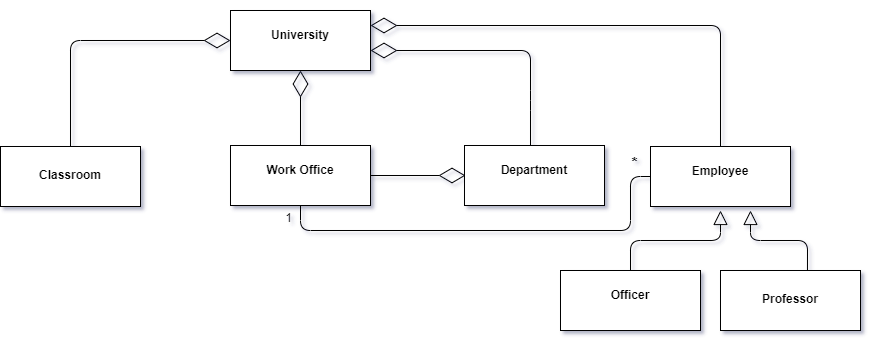

The diagram above was exported from draw.io. Its source (the exported page's mxGraphModel, read from the mxfile embedded in the PNG):
<mxGraphModel dx="709" dy="554" grid="1" gridSize="2" guides="0" tooltips="1" connect="1" arrows="1" fold="1" page="1" pageScale="1" pageWidth="1169" pageHeight="827" background="#fff" math="0" shadow="1">
  <root>
    <mxCell id="WIyWlLk6GJQsqaUBKTNV-0" />
    <mxCell id="WIyWlLk6GJQsqaUBKTNV-1" parent="WIyWlLk6GJQsqaUBKTNV-0" />
    <mxCell id="kmkAhiRZotyWqpuYwv3N-5" value="&lt;p style=&quot;margin: 0px ; margin-top: 4px ; text-align: center&quot;&gt;&lt;br&gt;&lt;b&gt;University&lt;/b&gt;&lt;/p&gt;" style="verticalAlign=top;align=left;overflow=fill;fontSize=12;fontFamily=Helvetica;html=1;" vertex="1" parent="WIyWlLk6GJQsqaUBKTNV-1">
      <mxGeometry x="310" y="40" width="140" height="60" as="geometry" />
    </mxCell>
    <mxCell id="kmkAhiRZotyWqpuYwv3N-8" value="&lt;p style=&quot;margin: 0px ; margin-top: 4px ; text-align: center&quot;&gt;&lt;br&gt;&lt;b&gt;Work Office&lt;/b&gt;&lt;/p&gt;" style="verticalAlign=top;align=left;overflow=fill;fontSize=12;fontFamily=Helvetica;html=1;" vertex="1" parent="WIyWlLk6GJQsqaUBKTNV-1">
      <mxGeometry x="310" y="175" width="140" height="60" as="geometry" />
    </mxCell>
    <mxCell id="kmkAhiRZotyWqpuYwv3N-15" value="" style="endArrow=diamondThin;endFill=0;endSize=24;html=1;rounded=1;strokeColor=default;exitX=0.5;exitY=0;exitDx=0;exitDy=0;" edge="1" parent="WIyWlLk6GJQsqaUBKTNV-1">
      <mxGeometry width="160" relative="1" as="geometry">
        <mxPoint x="150" y="185" as="sourcePoint" />
        <mxPoint x="310" y="70" as="targetPoint" />
        <Array as="points">
          <mxPoint x="150" y="70" />
        </Array>
      </mxGeometry>
    </mxCell>
    <mxCell id="kmkAhiRZotyWqpuYwv3N-16" value="&lt;p style=&quot;margin: 4px 0px 0px&quot;&gt;&lt;b&gt;&lt;br&gt;&lt;/b&gt;&lt;/p&gt;&lt;p style=&quot;margin: 4px 0px 0px&quot;&gt;&lt;b&gt;Classroom&lt;/b&gt;&lt;/p&gt;" style="verticalAlign=top;align=center;overflow=fill;fontSize=12;fontFamily=Helvetica;html=1;" vertex="1" parent="WIyWlLk6GJQsqaUBKTNV-1">
      <mxGeometry x="80" y="176" width="140" height="60" as="geometry" />
    </mxCell>
    <mxCell id="kmkAhiRZotyWqpuYwv3N-17" value="" style="endArrow=diamondThin;endFill=0;endSize=24;html=1;rounded=1;strokeColor=default;entryX=0.5;entryY=1;entryDx=0;entryDy=0;" edge="1" parent="WIyWlLk6GJQsqaUBKTNV-1" source="kmkAhiRZotyWqpuYwv3N-8" target="kmkAhiRZotyWqpuYwv3N-5">
      <mxGeometry width="160" relative="1" as="geometry">
        <mxPoint x="380" y="170" as="sourcePoint" />
        <mxPoint x="380" y="110" as="targetPoint" />
      </mxGeometry>
    </mxCell>
    <mxCell id="kmkAhiRZotyWqpuYwv3N-19" value="" style="endArrow=diamondThin;endFill=0;endSize=24;html=1;rounded=1;strokeColor=default;" edge="1" parent="WIyWlLk6GJQsqaUBKTNV-1">
      <mxGeometry width="160" relative="1" as="geometry">
        <mxPoint x="610" y="180" as="sourcePoint" />
        <mxPoint x="450" y="80" as="targetPoint" />
        <Array as="points">
          <mxPoint x="610" y="130" />
          <mxPoint x="610" y="80" />
        </Array>
      </mxGeometry>
    </mxCell>
    <mxCell id="kmkAhiRZotyWqpuYwv3N-9" value="&lt;p style=&quot;margin: 0px ; margin-top: 4px ; text-align: center&quot;&gt;&lt;br&gt;&lt;b&gt;Department&lt;/b&gt;&lt;/p&gt;" style="verticalAlign=top;align=left;overflow=fill;fontSize=12;fontFamily=Helvetica;html=1;" vertex="1" parent="WIyWlLk6GJQsqaUBKTNV-1">
      <mxGeometry x="544" y="175" width="140" height="60" as="geometry" />
    </mxCell>
    <mxCell id="kmkAhiRZotyWqpuYwv3N-22" value="" style="endArrow=diamondThin;endFill=0;endSize=24;html=1;rounded=1;strokeColor=default;exitX=1;exitY=0.5;exitDx=0;exitDy=0;" edge="1" parent="WIyWlLk6GJQsqaUBKTNV-1" source="kmkAhiRZotyWqpuYwv3N-8">
      <mxGeometry width="160" relative="1" as="geometry">
        <mxPoint x="460" y="205" as="sourcePoint" />
        <mxPoint x="545" y="205" as="targetPoint" />
      </mxGeometry>
    </mxCell>
    <mxCell id="kmkAhiRZotyWqpuYwv3N-24" value="" style="endArrow=diamondThin;endFill=0;endSize=24;html=1;rounded=1;strokeColor=default;entryX=1;entryY=0.25;entryDx=0;entryDy=0;" edge="1" parent="WIyWlLk6GJQsqaUBKTNV-1" target="kmkAhiRZotyWqpuYwv3N-5">
      <mxGeometry width="160" relative="1" as="geometry">
        <mxPoint x="800" y="180" as="sourcePoint" />
        <mxPoint x="680" y="70" as="targetPoint" />
        <Array as="points">
          <mxPoint x="800" y="55" />
        </Array>
      </mxGeometry>
    </mxCell>
    <mxCell id="kmkAhiRZotyWqpuYwv3N-23" value="&lt;p style=&quot;margin: 0px ; margin-top: 4px ; text-align: center&quot;&gt;&lt;br&gt;&lt;b&gt;Employee&lt;/b&gt;&lt;/p&gt;" style="verticalAlign=top;align=left;overflow=fill;fontSize=12;fontFamily=Helvetica;html=1;" vertex="1" parent="WIyWlLk6GJQsqaUBKTNV-1">
      <mxGeometry x="730" y="176" width="140" height="60" as="geometry" />
    </mxCell>
    <mxCell id="kmkAhiRZotyWqpuYwv3N-25" value="&lt;p style=&quot;margin: 0px ; margin-top: 4px ; text-align: center&quot;&gt;&lt;br&gt;&lt;b&gt;Officer&lt;/b&gt;&lt;/p&gt;" style="verticalAlign=top;align=left;overflow=fill;fontSize=12;fontFamily=Helvetica;html=1;" vertex="1" parent="WIyWlLk6GJQsqaUBKTNV-1">
      <mxGeometry x="640" y="300" width="140" height="60" as="geometry" />
    </mxCell>
    <mxCell id="kmkAhiRZotyWqpuYwv3N-27" value="" style="endArrow=block;endFill=0;endSize=12;html=1;rounded=1;strokeColor=default;exitX=0.5;exitY=0;exitDx=0;exitDy=0;" edge="1" parent="WIyWlLk6GJQsqaUBKTNV-1" source="kmkAhiRZotyWqpuYwv3N-25">
      <mxGeometry width="160" relative="1" as="geometry">
        <mxPoint x="700" y="270" as="sourcePoint" />
        <mxPoint x="800" y="240" as="targetPoint" />
        <Array as="points">
          <mxPoint x="710" y="270" />
          <mxPoint x="800" y="270" />
        </Array>
      </mxGeometry>
    </mxCell>
    <mxCell id="kmkAhiRZotyWqpuYwv3N-28" value="" style="endArrow=block;endFill=0;endSize=12;html=1;rounded=1;strokeColor=default;exitX=0.621;exitY=0.333;exitDx=0;exitDy=0;exitPerimeter=0;" edge="1" parent="WIyWlLk6GJQsqaUBKTNV-1" source="kmkAhiRZotyWqpuYwv3N-26">
      <mxGeometry width="160" relative="1" as="geometry">
        <mxPoint x="890" y="270" as="sourcePoint" />
        <mxPoint x="830" y="240" as="targetPoint" />
        <Array as="points">
          <mxPoint x="887" y="270" />
          <mxPoint x="830" y="270" />
        </Array>
      </mxGeometry>
    </mxCell>
    <mxCell id="kmkAhiRZotyWqpuYwv3N-26" value="&lt;p style=&quot;margin: 0px ; margin-top: 4px ; text-align: center&quot;&gt;&lt;b&gt;&lt;br&gt;&lt;/b&gt;&lt;/p&gt;&lt;p style=&quot;margin: 0px ; margin-top: 4px ; text-align: center&quot;&gt;&lt;b&gt;Professor&lt;/b&gt;&lt;/p&gt;" style="verticalAlign=top;align=left;overflow=fill;fontSize=12;fontFamily=Helvetica;html=1;" vertex="1" parent="WIyWlLk6GJQsqaUBKTNV-1">
      <mxGeometry x="800" y="300" width="140" height="60" as="geometry" />
    </mxCell>
    <mxCell id="kmkAhiRZotyWqpuYwv3N-32" value="" style="endArrow=none;html=1;rounded=1;strokeColor=default;exitX=0.5;exitY=1;exitDx=0;exitDy=0;entryX=0;entryY=0.5;entryDx=0;entryDy=0;" edge="1" parent="WIyWlLk6GJQsqaUBKTNV-1" source="kmkAhiRZotyWqpuYwv3N-8" target="kmkAhiRZotyWqpuYwv3N-23">
      <mxGeometry width="50" height="50" relative="1" as="geometry">
        <mxPoint x="570" y="260" as="sourcePoint" />
        <mxPoint x="720" y="205" as="targetPoint" />
        <Array as="points">
          <mxPoint x="380" y="260" />
          <mxPoint x="710" y="260" />
          <mxPoint x="710" y="206" />
        </Array>
      </mxGeometry>
    </mxCell>
    <mxCell id="kmkAhiRZotyWqpuYwv3N-36" value="1" style="text;html=1;resizable=0;autosize=1;align=center;verticalAlign=middle;points=[];fillColor=none;strokeColor=none;rounded=0;" vertex="1" parent="WIyWlLk6GJQsqaUBKTNV-1">
      <mxGeometry x="359" y="238" width="18" height="20" as="geometry" />
    </mxCell>
    <mxCell id="kmkAhiRZotyWqpuYwv3N-38" value="&lt;b&gt;&lt;font style=&quot;font-size: 16px&quot;&gt;*&lt;/font&gt;&lt;/b&gt;" style="text;html=1;resizable=0;autosize=1;align=center;verticalAlign=middle;points=[];fillColor=none;strokeColor=none;rounded=0;" vertex="1" parent="WIyWlLk6GJQsqaUBKTNV-1">
      <mxGeometry x="705" y="182" width="18" height="22" as="geometry" />
    </mxCell>
  </root>
</mxGraphModel>